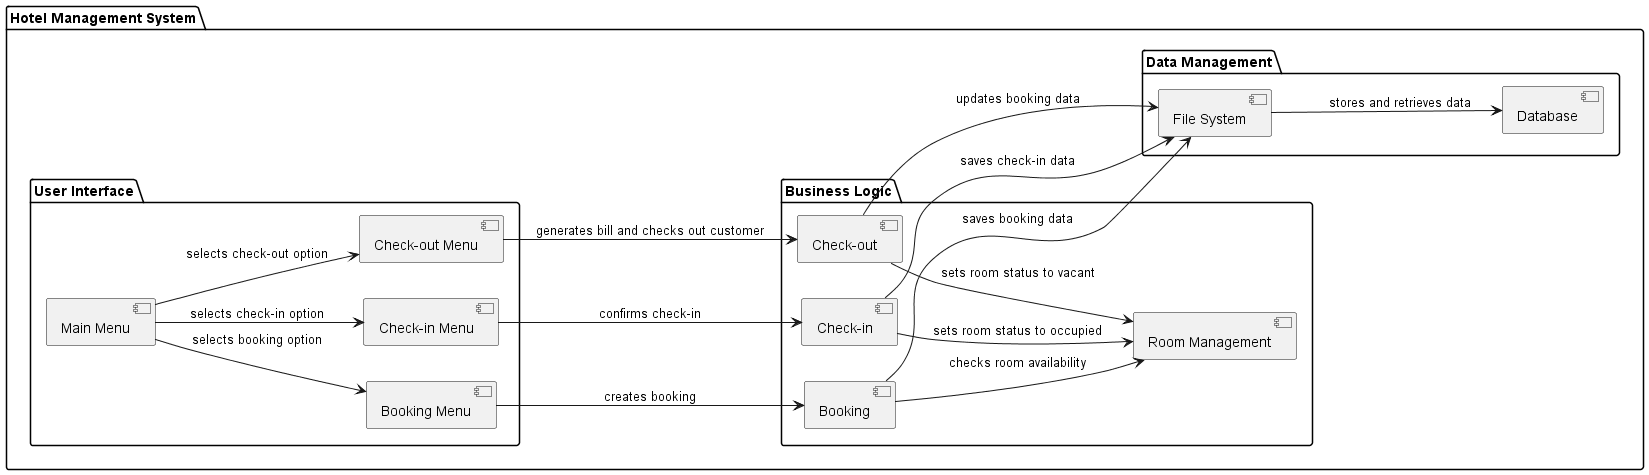

The diagram above was rendered by PlantUML. Its source (embedded in the PNG):
@startuml
left to right direction
package "Hotel Management System" {
    package "User Interface" {
        [Main Menu] 
        [Booking Menu]
        [Check-in Menu]
        [Check-out Menu]
    }
    package "Business Logic" {
        [Booking]
        [Check-in]
        [Check-out]
        [Room Management]
    }
    package "Data Management" {
        [File System]
        [Database]
    }
    [Main Menu] --> [Booking Menu] : selects booking option
    [Main Menu] --> [Check-in Menu] : selects check-in option
    [Main Menu] --> [Check-out Menu] : selects check-out option
    [Booking Menu] --> [Booking] : creates booking
    [Check-in Menu] --> [Check-in] : confirms check-in
    [Check-out Menu] --> [Check-out] : generates bill and checks out customer
    [Booking] --> [Room Management] : checks room availability
    [Booking] --> [File System] : saves booking data
    [Check-in] --> [Room Management] : sets room status to occupied
    [Check-in] --> [File System] : saves check-in data
    [Check-out] --> [Room Management] : sets room status to vacant
    [Check-out] --> [File System] : updates booking data
    [File System] --> [Database] : stores and retrieves data
}
@enduml